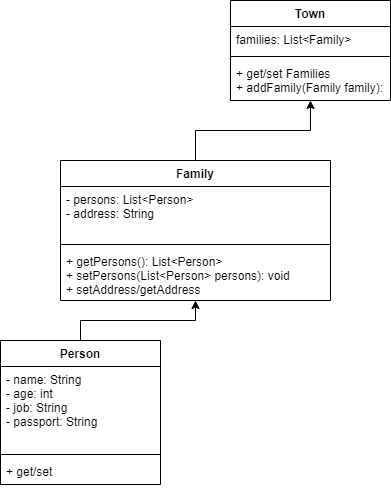

The diagram above was exported from draw.io. Its source (the exported page's mxGraphModel, read from the mxfile embedded in the PNG):
<mxGraphModel dx="1038" dy="633" grid="1" gridSize="10" guides="1" tooltips="1" connect="1" arrows="1" fold="1" page="1" pageScale="1" pageWidth="827" pageHeight="1169" math="0" shadow="0">
  <root>
    <mxCell id="0" />
    <mxCell id="1" parent="0" />
    <mxCell id="wrhI_vR-11Aj1YQEt3MQ-19" style="edgeStyle=orthogonalEdgeStyle;rounded=0;orthogonalLoop=1;jettySize=auto;html=1;exitX=0.5;exitY=0;exitDx=0;exitDy=0;" parent="1" source="wrhI_vR-11Aj1YQEt3MQ-5" target="wrhI_vR-11Aj1YQEt3MQ-13" edge="1">
      <mxGeometry relative="1" as="geometry" />
    </mxCell>
    <mxCell id="wrhI_vR-11Aj1YQEt3MQ-5" value="Person" style="swimlane;fontStyle=1;align=center;verticalAlign=top;childLayout=stackLayout;horizontal=1;startSize=26;horizontalStack=0;resizeParent=1;resizeParentMax=0;resizeLast=0;collapsible=1;marginBottom=0;" parent="1" vertex="1">
      <mxGeometry x="170" y="470" width="160" height="144" as="geometry" />
    </mxCell>
    <mxCell id="wrhI_vR-11Aj1YQEt3MQ-6" value="- name: String&#10;- age: int&#10;- job: String&#10;- passport: String&#10;" style="text;strokeColor=none;fillColor=none;align=left;verticalAlign=top;spacingLeft=4;spacingRight=4;overflow=hidden;rotatable=0;points=[[0,0.5],[1,0.5]];portConstraint=eastwest;" parent="wrhI_vR-11Aj1YQEt3MQ-5" vertex="1">
      <mxGeometry y="26" width="160" height="84" as="geometry" />
    </mxCell>
    <mxCell id="wrhI_vR-11Aj1YQEt3MQ-7" value="" style="line;strokeWidth=1;fillColor=none;align=left;verticalAlign=middle;spacingTop=-1;spacingLeft=3;spacingRight=3;rotatable=0;labelPosition=right;points=[];portConstraint=eastwest;" parent="wrhI_vR-11Aj1YQEt3MQ-5" vertex="1">
      <mxGeometry y="110" width="160" height="8" as="geometry" />
    </mxCell>
    <mxCell id="wrhI_vR-11Aj1YQEt3MQ-8" value="+ get/set&#10;" style="text;strokeColor=none;fillColor=none;align=left;verticalAlign=top;spacingLeft=4;spacingRight=4;overflow=hidden;rotatable=0;points=[[0,0.5],[1,0.5]];portConstraint=eastwest;" parent="wrhI_vR-11Aj1YQEt3MQ-5" vertex="1">
      <mxGeometry y="118" width="160" height="26" as="geometry" />
    </mxCell>
    <mxCell id="wrhI_vR-11Aj1YQEt3MQ-9" value="Town" style="swimlane;fontStyle=1;align=center;verticalAlign=top;childLayout=stackLayout;horizontal=1;startSize=26;horizontalStack=0;resizeParent=1;resizeParentMax=0;resizeLast=0;collapsible=1;marginBottom=0;" parent="1" vertex="1">
      <mxGeometry x="400" y="130" width="160" height="100" as="geometry" />
    </mxCell>
    <mxCell id="wrhI_vR-11Aj1YQEt3MQ-10" value="families: List&lt;Family&gt;" style="text;strokeColor=none;fillColor=none;align=left;verticalAlign=top;spacingLeft=4;spacingRight=4;overflow=hidden;rotatable=0;points=[[0,0.5],[1,0.5]];portConstraint=eastwest;" parent="wrhI_vR-11Aj1YQEt3MQ-9" vertex="1">
      <mxGeometry y="26" width="160" height="26" as="geometry" />
    </mxCell>
    <mxCell id="wrhI_vR-11Aj1YQEt3MQ-11" value="" style="line;strokeWidth=1;fillColor=none;align=left;verticalAlign=middle;spacingTop=-1;spacingLeft=3;spacingRight=3;rotatable=0;labelPosition=right;points=[];portConstraint=eastwest;" parent="wrhI_vR-11Aj1YQEt3MQ-9" vertex="1">
      <mxGeometry y="52" width="160" height="8" as="geometry" />
    </mxCell>
    <mxCell id="wrhI_vR-11Aj1YQEt3MQ-12" value="+ get/set Families&#10;+ addFamily(Family family): void" style="text;strokeColor=none;fillColor=none;align=left;verticalAlign=top;spacingLeft=4;spacingRight=4;overflow=hidden;rotatable=0;points=[[0,0.5],[1,0.5]];portConstraint=eastwest;" parent="wrhI_vR-11Aj1YQEt3MQ-9" vertex="1">
      <mxGeometry y="60" width="160" height="40" as="geometry" />
    </mxCell>
    <mxCell id="wrhI_vR-11Aj1YQEt3MQ-20" style="edgeStyle=orthogonalEdgeStyle;rounded=0;orthogonalLoop=1;jettySize=auto;html=1;exitX=0.5;exitY=0;exitDx=0;exitDy=0;" parent="1" source="wrhI_vR-11Aj1YQEt3MQ-13" target="wrhI_vR-11Aj1YQEt3MQ-9" edge="1">
      <mxGeometry relative="1" as="geometry">
        <mxPoint x="330" y="80" as="targetPoint" />
      </mxGeometry>
    </mxCell>
    <mxCell id="wrhI_vR-11Aj1YQEt3MQ-13" value="Family" style="swimlane;fontStyle=1;align=center;verticalAlign=top;childLayout=stackLayout;horizontal=1;startSize=26;horizontalStack=0;resizeParent=1;resizeParentMax=0;resizeLast=0;collapsible=1;marginBottom=0;" parent="1" vertex="1">
      <mxGeometry x="230" y="290" width="270" height="140" as="geometry" />
    </mxCell>
    <mxCell id="wrhI_vR-11Aj1YQEt3MQ-14" value="- persons: List&lt;Person&gt;&#10;- address: String" style="text;strokeColor=none;fillColor=none;align=left;verticalAlign=top;spacingLeft=4;spacingRight=4;overflow=hidden;rotatable=0;points=[[0,0.5],[1,0.5]];portConstraint=eastwest;" parent="wrhI_vR-11Aj1YQEt3MQ-13" vertex="1">
      <mxGeometry y="26" width="270" height="54" as="geometry" />
    </mxCell>
    <mxCell id="wrhI_vR-11Aj1YQEt3MQ-15" value="" style="line;strokeWidth=1;fillColor=none;align=left;verticalAlign=middle;spacingTop=-1;spacingLeft=3;spacingRight=3;rotatable=0;labelPosition=right;points=[];portConstraint=eastwest;" parent="wrhI_vR-11Aj1YQEt3MQ-13" vertex="1">
      <mxGeometry y="80" width="270" height="8" as="geometry" />
    </mxCell>
    <mxCell id="wrhI_vR-11Aj1YQEt3MQ-16" value="+ getPersons(): List&lt;Person&gt;&#10;+ setPersons(List&lt;Person&gt; persons): void&#10;+ setAddress/getAddress" style="text;strokeColor=none;fillColor=none;align=left;verticalAlign=top;spacingLeft=4;spacingRight=4;overflow=hidden;rotatable=0;points=[[0,0.5],[1,0.5]];portConstraint=eastwest;" parent="wrhI_vR-11Aj1YQEt3MQ-13" vertex="1">
      <mxGeometry y="88" width="270" height="52" as="geometry" />
    </mxCell>
  </root>
</mxGraphModel>